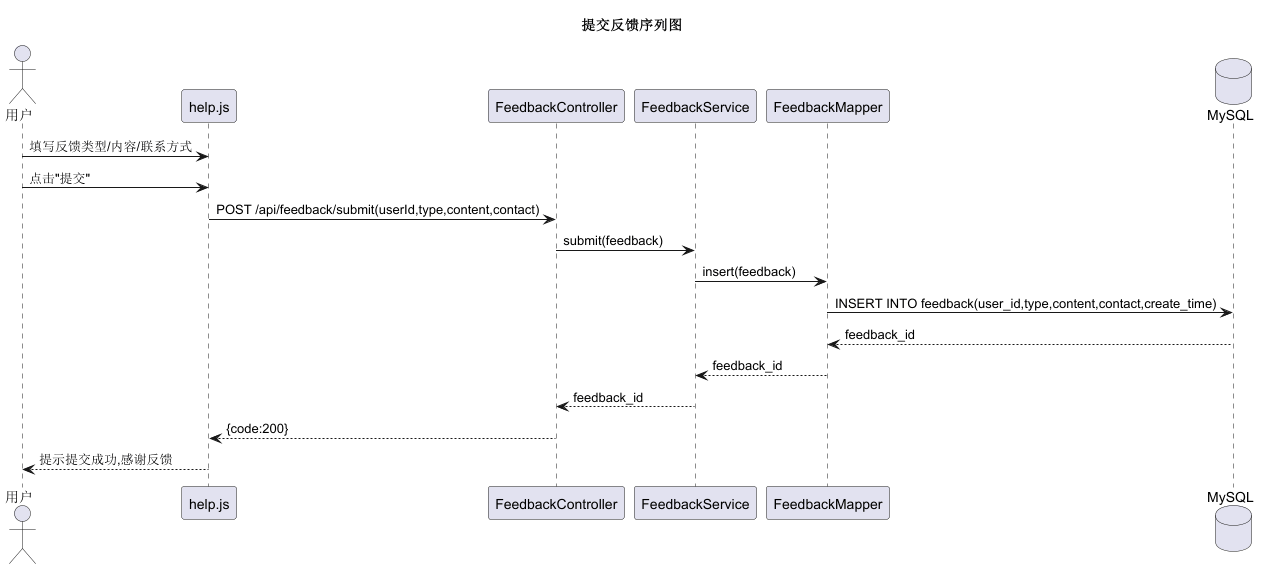

The diagram above was rendered by PlantUML. Its source (embedded in the PNG):
@startuml seq-20-feedback
' 序列图20：提交反馈
title 提交反馈序列图

actor 用户 as User
participant "help.js" as Front
participant "FeedbackController" as Ctrl
participant "FeedbackService" as Svc
participant "FeedbackMapper" as Mapper
database "MySQL" as DB

User -> Front: 填写反馈类型/内容/联系方式
User -> Front: 点击"提交"
Front -> Ctrl: POST /api/feedback/submit(userId,type,content,contact)
Ctrl -> Svc: submit(feedback)
Svc -> Mapper: insert(feedback)
Mapper -> DB: INSERT INTO feedback(user_id,type,content,contact,create_time)
DB --> Mapper: feedback_id
Mapper --> Svc: feedback_id
Svc --> Ctrl: feedback_id
Ctrl --> Front: {code:200}
Front --> User: 提示提交成功,感谢反馈

@enduml